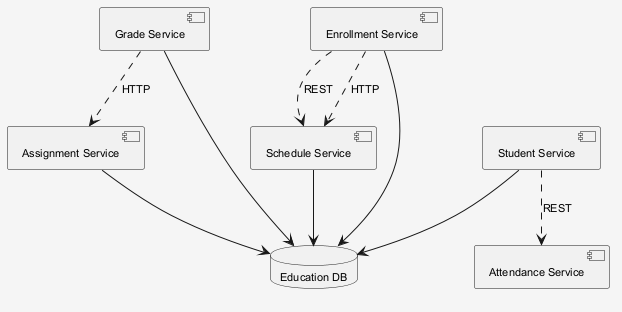

The diagram above was rendered by PlantUML. Its source (embedded in the PNG):
@startuml
skinparam shadowing false
skinparam backgroundColor #F5F5F5
skinparam defaultFontSize 11
component "Schedule Service" as C_ScheduleService
component "Attendance Service" as C_AttendanceService
component "Assignment Service" as C_AssignmentService
component "Grade Service" as C_GradeService
component "Enrollment Service" as C_EnrollmentService
component "Student Service" as C_StudentService
database "Education DB" as DB_education
C_ScheduleService --> DB_education
C_AssignmentService --> DB_education
C_GradeService --> DB_education
C_EnrollmentService --> DB_education
C_StudentService --> DB_education
C_EnrollmentService ..> C_ScheduleService : REST
C_EnrollmentService ..> C_ScheduleService : HTTP
C_GradeService ..> C_AssignmentService : HTTP
C_StudentService ..> C_AttendanceService : REST
@enduml